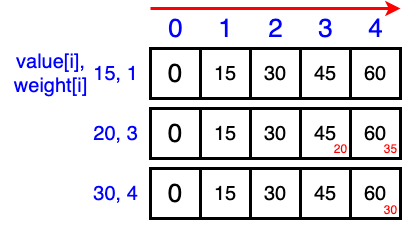

The diagram above was exported from draw.io. Its source (the exported page's mxGraphModel, read from the mxfile embedded in the PNG):
<mxGraphModel dx="1991" dy="800" grid="1" gridSize="10" guides="1" tooltips="1" connect="1" arrows="1" fold="1" page="0" pageScale="1" pageWidth="827" pageHeight="1169" background="#ffffff" math="0" shadow="0">
  <root>
    <mxCell id="0" />
    <mxCell id="1" parent="0" />
    <mxCell id="JYfdnx1bYLs0Qi638lfl-1" value="&lt;font style=&quot;font-size: 26px;&quot;&gt;0&lt;/font&gt;" style="rounded=0;whiteSpace=wrap;html=1;strokeWidth=3;" parent="1" vertex="1">
      <mxGeometry x="270" y="560" width="50" height="50" as="geometry" />
    </mxCell>
    <mxCell id="JYfdnx1bYLs0Qi638lfl-2" value="&lt;font style=&quot;font-size: 20px;&quot;&gt;15&lt;/font&gt;" style="rounded=0;whiteSpace=wrap;html=1;strokeWidth=3;" parent="1" vertex="1">
      <mxGeometry x="320" y="560" width="50" height="50" as="geometry" />
    </mxCell>
    <mxCell id="JYfdnx1bYLs0Qi638lfl-3" value="&lt;font style=&quot;font-size: 26px;&quot;&gt;0&lt;/font&gt;" style="rounded=0;whiteSpace=wrap;html=1;strokeWidth=3;" parent="1" vertex="1">
      <mxGeometry x="270" y="620" width="50" height="50" as="geometry" />
    </mxCell>
    <mxCell id="JYfdnx1bYLs0Qi638lfl-4" value="&lt;font style=&quot;font-size: 26px;&quot;&gt;0&lt;/font&gt;" style="rounded=0;whiteSpace=wrap;html=1;strokeWidth=3;" parent="1" vertex="1">
      <mxGeometry x="270" y="680" width="50" height="50" as="geometry" />
    </mxCell>
    <mxCell id="JYfdnx1bYLs0Qi638lfl-5" value="&lt;font color=&quot;#0000ff&quot; style=&quot;font-size: 26px;&quot;&gt;0&lt;/font&gt;" style="text;html=1;align=center;verticalAlign=middle;resizable=0;points=[];autosize=1;strokeColor=none;fillColor=none;" parent="1" vertex="1">
      <mxGeometry x="275" y="520" width="40" height="40" as="geometry" />
    </mxCell>
    <mxCell id="JYfdnx1bYLs0Qi638lfl-6" value="&lt;font color=&quot;#0000ff&quot; style=&quot;font-size: 26px;&quot;&gt;1&lt;/font&gt;" style="text;html=1;align=center;verticalAlign=middle;resizable=0;points=[];autosize=1;strokeColor=none;fillColor=none;" parent="1" vertex="1">
      <mxGeometry x="325" y="520" width="40" height="40" as="geometry" />
    </mxCell>
    <mxCell id="JYfdnx1bYLs0Qi638lfl-7" value="&lt;font color=&quot;#0000ff&quot; style=&quot;font-size: 26px;&quot;&gt;2&lt;/font&gt;" style="text;html=1;align=center;verticalAlign=middle;resizable=0;points=[];autosize=1;strokeColor=none;fillColor=none;" parent="1" vertex="1">
      <mxGeometry x="375" y="520" width="40" height="40" as="geometry" />
    </mxCell>
    <mxCell id="JYfdnx1bYLs0Qi638lfl-8" value="&lt;font color=&quot;#0000ff&quot; style=&quot;font-size: 26px;&quot;&gt;3&lt;/font&gt;" style="text;html=1;align=center;verticalAlign=middle;resizable=0;points=[];autosize=1;strokeColor=none;fillColor=none;" parent="1" vertex="1">
      <mxGeometry x="425" y="520" width="40" height="40" as="geometry" />
    </mxCell>
    <mxCell id="JYfdnx1bYLs0Qi638lfl-9" value="&lt;font color=&quot;#0000ff&quot; style=&quot;font-size: 26px;&quot;&gt;4&lt;/font&gt;" style="text;html=1;align=center;verticalAlign=middle;resizable=0;points=[];autosize=1;strokeColor=none;fillColor=none;" parent="1" vertex="1">
      <mxGeometry x="475" y="520" width="40" height="40" as="geometry" />
    </mxCell>
    <mxCell id="JYfdnx1bYLs0Qi638lfl-10" value="&lt;font style=&quot;font-size: 20px;&quot; color=&quot;#0000ff&quot;&gt;15, 1&lt;/font&gt;" style="text;html=1;align=center;verticalAlign=middle;resizable=0;points=[];autosize=1;strokeColor=none;fillColor=none;" parent="1" vertex="1">
      <mxGeometry x="200" y="565" width="70" height="40" as="geometry" />
    </mxCell>
    <mxCell id="JYfdnx1bYLs0Qi638lfl-11" value="&lt;font style=&quot;font-size: 20px;&quot; color=&quot;#0000ff&quot;&gt;20, 3&lt;/font&gt;" style="text;html=1;align=center;verticalAlign=middle;resizable=0;points=[];autosize=1;strokeColor=none;fillColor=none;" parent="1" vertex="1">
      <mxGeometry x="200" y="625" width="70" height="40" as="geometry" />
    </mxCell>
    <mxCell id="JYfdnx1bYLs0Qi638lfl-12" value="&lt;font style=&quot;font-size: 20px;&quot; color=&quot;#0000ff&quot;&gt;30, 4&lt;/font&gt;" style="text;html=1;align=center;verticalAlign=middle;resizable=0;points=[];autosize=1;strokeColor=none;fillColor=none;" parent="1" vertex="1">
      <mxGeometry x="200" y="685" width="70" height="40" as="geometry" />
    </mxCell>
    <mxCell id="JYfdnx1bYLs0Qi638lfl-13" value="&lt;font style=&quot;font-size: 20px;&quot;&gt;30&lt;/font&gt;" style="rounded=0;whiteSpace=wrap;html=1;strokeWidth=3;" parent="1" vertex="1">
      <mxGeometry x="370" y="560" width="50" height="50" as="geometry" />
    </mxCell>
    <mxCell id="JYfdnx1bYLs0Qi638lfl-14" value="&lt;font style=&quot;font-size: 20px;&quot;&gt;45&lt;/font&gt;" style="rounded=0;whiteSpace=wrap;html=1;strokeWidth=3;" parent="1" vertex="1">
      <mxGeometry x="420" y="560" width="50" height="50" as="geometry" />
    </mxCell>
    <mxCell id="JYfdnx1bYLs0Qi638lfl-15" value="&lt;font style=&quot;font-size: 20px;&quot;&gt;60&lt;/font&gt;" style="rounded=0;whiteSpace=wrap;html=1;strokeWidth=3;" parent="1" vertex="1">
      <mxGeometry x="470" y="560" width="50" height="50" as="geometry" />
    </mxCell>
    <mxCell id="JYfdnx1bYLs0Qi638lfl-16" value="&lt;font style=&quot;font-size: 20px;&quot;&gt;15&lt;/font&gt;" style="rounded=0;whiteSpace=wrap;html=1;strokeWidth=3;" parent="1" vertex="1">
      <mxGeometry x="320" y="620" width="50" height="50" as="geometry" />
    </mxCell>
    <mxCell id="JYfdnx1bYLs0Qi638lfl-17" value="&lt;span style=&quot;font-size: 20px;&quot;&gt;30&lt;/span&gt;" style="rounded=0;whiteSpace=wrap;html=1;strokeWidth=3;" parent="1" vertex="1">
      <mxGeometry x="370" y="620" width="50" height="50" as="geometry" />
    </mxCell>
    <mxCell id="JYfdnx1bYLs0Qi638lfl-18" value="&lt;font style=&quot;font-size: 20px;&quot;&gt;45&lt;/font&gt;" style="rounded=0;whiteSpace=wrap;html=1;strokeWidth=3;" parent="1" vertex="1">
      <mxGeometry x="420" y="620" width="50" height="50" as="geometry" />
    </mxCell>
    <mxCell id="JYfdnx1bYLs0Qi638lfl-19" value="&lt;font style=&quot;font-size: 20px;&quot;&gt;60&lt;/font&gt;" style="rounded=0;whiteSpace=wrap;html=1;strokeWidth=3;" parent="1" vertex="1">
      <mxGeometry x="470" y="620" width="50" height="50" as="geometry" />
    </mxCell>
    <mxCell id="JYfdnx1bYLs0Qi638lfl-20" value="&lt;font style=&quot;font-size: 20px;&quot;&gt;15&lt;/font&gt;" style="rounded=0;whiteSpace=wrap;html=1;strokeWidth=3;" parent="1" vertex="1">
      <mxGeometry x="320" y="680" width="50" height="50" as="geometry" />
    </mxCell>
    <mxCell id="JYfdnx1bYLs0Qi638lfl-21" value="&lt;font style=&quot;font-size: 20px;&quot;&gt;30&lt;/font&gt;" style="rounded=0;whiteSpace=wrap;html=1;strokeWidth=3;" parent="1" vertex="1">
      <mxGeometry x="370" y="680" width="50" height="50" as="geometry" />
    </mxCell>
    <mxCell id="JYfdnx1bYLs0Qi638lfl-22" value="&lt;font style=&quot;font-size: 20px;&quot;&gt;45&lt;/font&gt;" style="rounded=0;whiteSpace=wrap;html=1;strokeWidth=3;" parent="1" vertex="1">
      <mxGeometry x="420" y="680" width="50" height="50" as="geometry" />
    </mxCell>
    <mxCell id="JYfdnx1bYLs0Qi638lfl-23" value="&lt;font style=&quot;font-size: 20px;&quot;&gt;60&lt;/font&gt;" style="rounded=0;whiteSpace=wrap;html=1;strokeWidth=3;" parent="1" vertex="1">
      <mxGeometry x="470" y="680" width="50" height="50" as="geometry" />
    </mxCell>
    <mxCell id="JYfdnx1bYLs0Qi638lfl-24" value="" style="endArrow=classic;html=1;rounded=0;strokeWidth=3;strokeColor=#FF0000;" parent="1" edge="1">
      <mxGeometry width="50" height="50" relative="1" as="geometry">
        <mxPoint x="270" y="520" as="sourcePoint" />
        <mxPoint x="520" y="520" as="targetPoint" />
      </mxGeometry>
    </mxCell>
    <mxCell id="JYfdnx1bYLs0Qi638lfl-25" value="&lt;font color=&quot;#ff0000&quot;&gt;20&lt;/font&gt;" style="text;html=1;align=center;verticalAlign=middle;resizable=0;points=[];autosize=1;strokeColor=none;fillColor=none;" parent="1" vertex="1">
      <mxGeometry x="440" y="646" width="40" height="30" as="geometry" />
    </mxCell>
    <mxCell id="JYfdnx1bYLs0Qi638lfl-26" value="&lt;font color=&quot;#ff0000&quot;&gt;35&lt;/font&gt;" style="text;html=1;align=center;verticalAlign=middle;resizable=0;points=[];autosize=1;strokeColor=none;fillColor=none;" parent="1" vertex="1">
      <mxGeometry x="490" y="646" width="40" height="30" as="geometry" />
    </mxCell>
    <mxCell id="JYfdnx1bYLs0Qi638lfl-27" value="&lt;font color=&quot;#ff0000&quot;&gt;30&lt;/font&gt;" style="text;html=1;align=center;verticalAlign=middle;resizable=0;points=[];autosize=1;strokeColor=none;fillColor=none;" parent="1" vertex="1">
      <mxGeometry x="490" y="707" width="40" height="30" as="geometry" />
    </mxCell>
    <mxCell id="JYfdnx1bYLs0Qi638lfl-28" value="&lt;font color=&quot;#0000ff&quot; style=&quot;font-size: 20px;&quot;&gt;value[i],&lt;br style=&quot;border-color: var(--border-color);&quot;&gt;weight[i]&lt;/font&gt;" style="text;html=1;align=center;verticalAlign=middle;resizable=0;points=[];autosize=1;strokeColor=none;fillColor=none;" parent="1" vertex="1">
      <mxGeometry x="120" y="555" width="100" height="60" as="geometry" />
    </mxCell>
  </root>
</mxGraphModel>